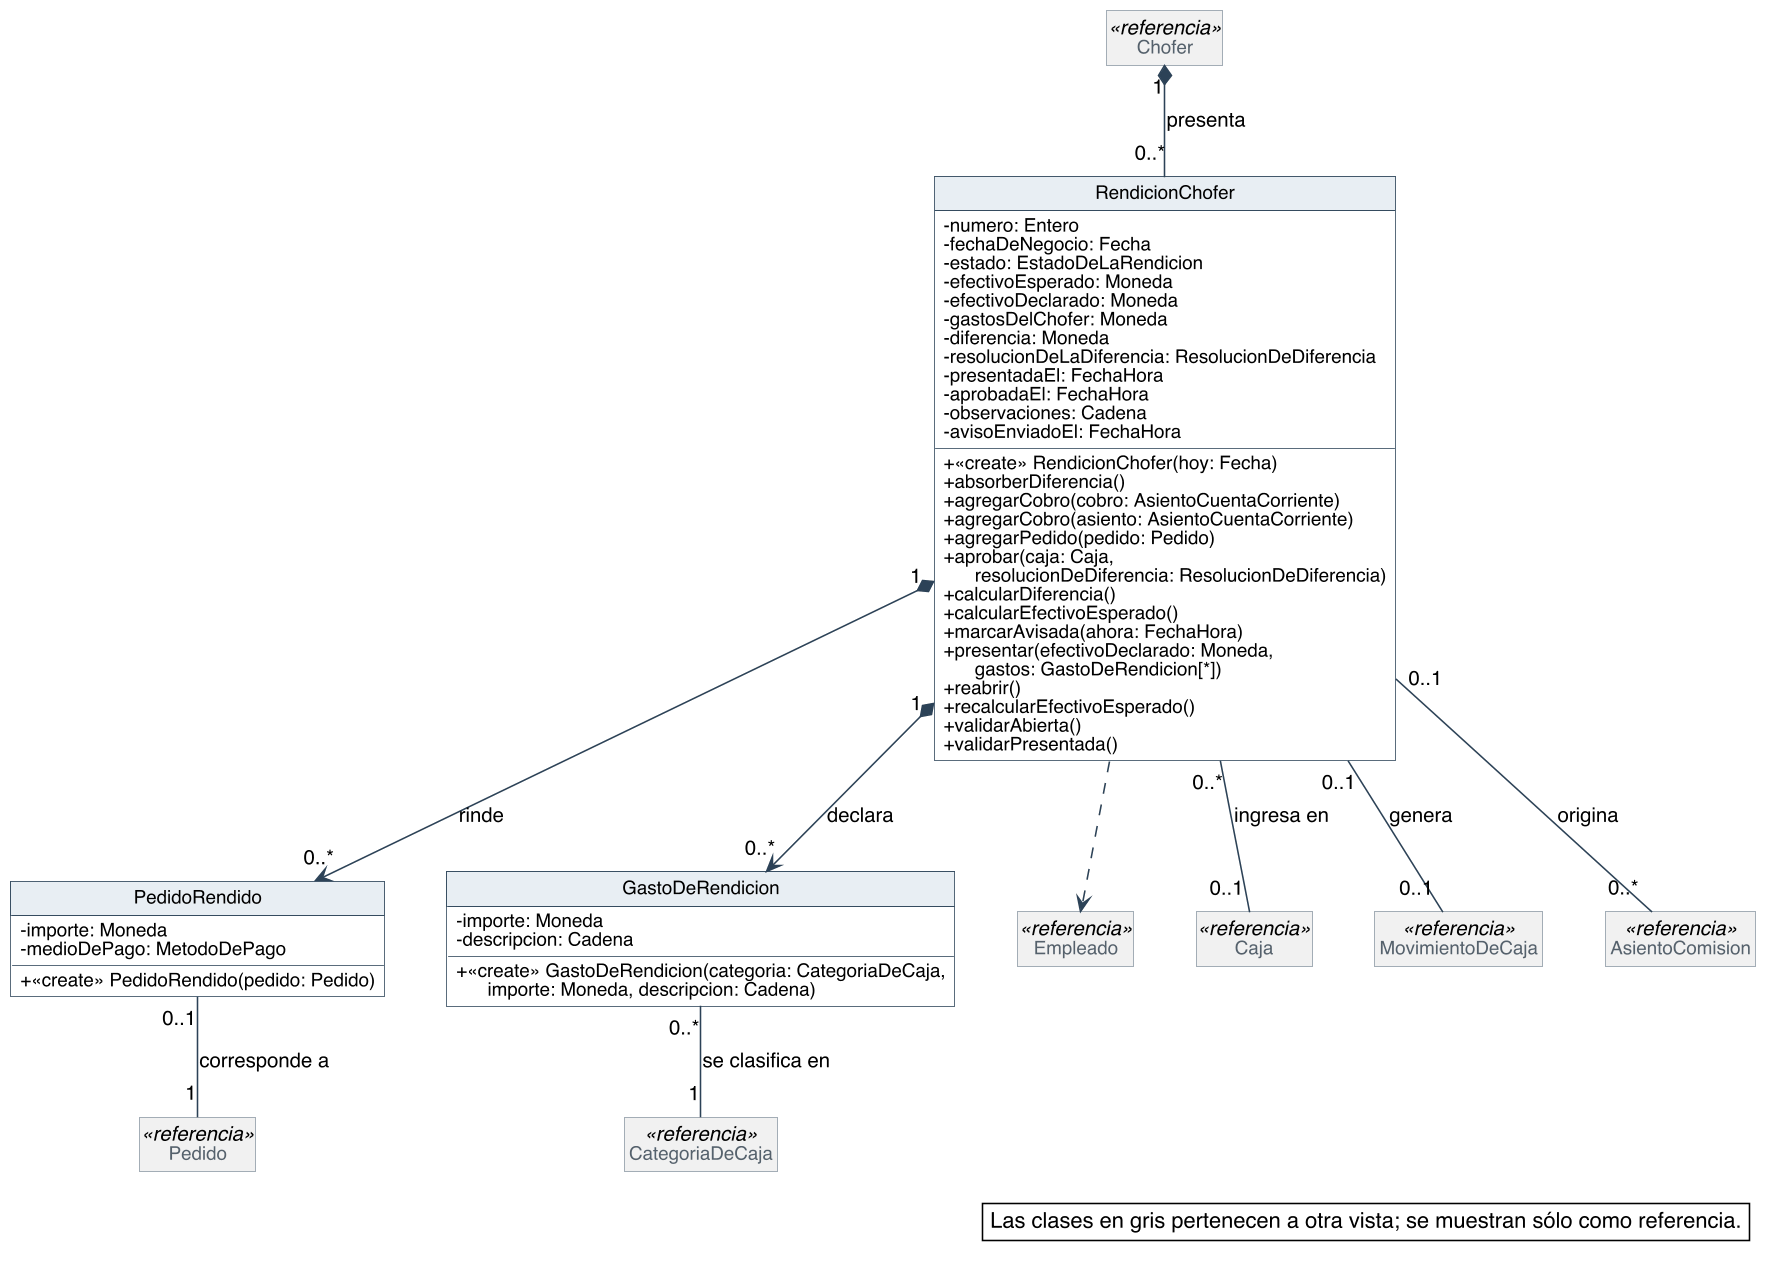

The diagram above was rendered by PlantUML. Its source (embedded in the PNG):
@startuml
skinparam backgroundColor #FFFFFF
skinparam shadowing false
skinparam defaultFontName Helvetica
skinparam defaultFontSize 13
skinparam dpi 150
skinparam nodesep 40
skinparam ranksep 55
skinparam classAttributeIconSize 0
skinparam roundCorner 0
skinparam genericDisplay old
skinparam class {
  BorderColor #2C4257
  BackgroundColor #FFFFFF
  ArrowColor #2C4257
  FontSize 14
  AttributeFontSize 12
  HeaderBackgroundColor #E8EEF3
}
skinparam class<<referencia>> {
  BackgroundColor #F1F1F1
  BorderColor #8A97A3
  FontColor #55616C
}
skinparam class<<fachada>> {
  HeaderBackgroundColor #D6E4F0
}
skinparam class<<controlador>> {
  HeaderBackgroundColor #D6E4F0
}
skinparam class<<fabricación pura>> {
  HeaderBackgroundColor #F3E9CF
}
skinparam class<<colección>> {
  HeaderBackgroundColor #E6E6E6
}
skinparam class<<adaptador>> {
  HeaderBackgroundColor #DCEBDD
}
skinparam interface {
  BorderColor #2C4257
  BackgroundColor #FFFFFF
  HeaderBackgroundColor #DCEBDD
  FontSize 14
  AttributeFontSize 12
}
skinparam note {
  BackgroundColor #FFFFFF
  BorderColor #2C4257
}
skinparam packageStyle rectangle
skinparam package {
  BorderColor #8A97A3
  FontSize 13
  FontColor #55616C
}
hide circle
hide empty members

class RendicionChofer {
  - numero: Entero
  - fechaDeNegocio: Fecha
  - estado: EstadoDeLaRendicion
  - efectivoEsperado: Moneda
  - efectivoDeclarado: Moneda
  - gastosDelChofer: Moneda
  - diferencia: Moneda
  - resolucionDeLaDiferencia: ResolucionDeDiferencia
  - presentadaEl: FechaHora
  - aprobadaEl: FechaHora
  - observaciones: Cadena
  - avisoEnviadoEl: FechaHora
  + «create» RendicionChofer(hoy: Fecha)
  + absorberDiferencia()
  + agregarCobro(cobro: AsientoCuentaCorriente)
  + agregarCobro(asiento: AsientoCuentaCorriente)
  + agregarPedido(pedido: Pedido)
  + aprobar(caja: Caja,\n      resolucionDeDiferencia: ResolucionDeDiferencia)
  + calcularDiferencia()
  + calcularEfectivoEsperado()
  + marcarAvisada(ahora: FechaHora)
  + presentar(efectivoDeclarado: Moneda,\n      gastos: GastoDeRendicion[*])
  + reabrir()
  + recalcularEfectivoEsperado()
  + validarAbierta()
  + validarPresentada()
}
class PedidoRendido {
  - importe: Moneda
  - medioDePago: MetodoDePago
  + «create» PedidoRendido(pedido: Pedido)
}
class GastoDeRendicion {
  - importe: Moneda
  - descripcion: Cadena
  + «create» GastoDeRendicion(categoria: CategoriaDeCaja,\n      importe: Moneda, descripcion: Cadena)
}
class Chofer <<referencia>>
class Empleado <<referencia>>
class Pedido <<referencia>>
class Caja <<referencia>>
class MovimientoDeCaja <<referencia>>
class CategoriaDeCaja <<referencia>>
class AsientoComision <<referencia>>

Chofer "1" *-- "0..*" RendicionChofer : presenta
RendicionChofer "0..*" -- "0..1" Caja : ingresa en
RendicionChofer "0..1" -- "0..1" MovimientoDeCaja : genera
RendicionChofer "1" *--> "0..*" PedidoRendido : rinde
PedidoRendido "0..1" -- "1" Pedido : corresponde a
RendicionChofer "1" *--> "0..*" GastoDeRendicion : declara
GastoDeRendicion "0..*" -- "1" CategoriaDeCaja : se clasifica en
RendicionChofer "0..1" -- "0..*" AsientoComision : origina
RendicionChofer ..> Empleado

legend bottom right
  Las clases en gris pertenecen a otra vista; se muestran sólo como referencia.
endlegend
@enduml